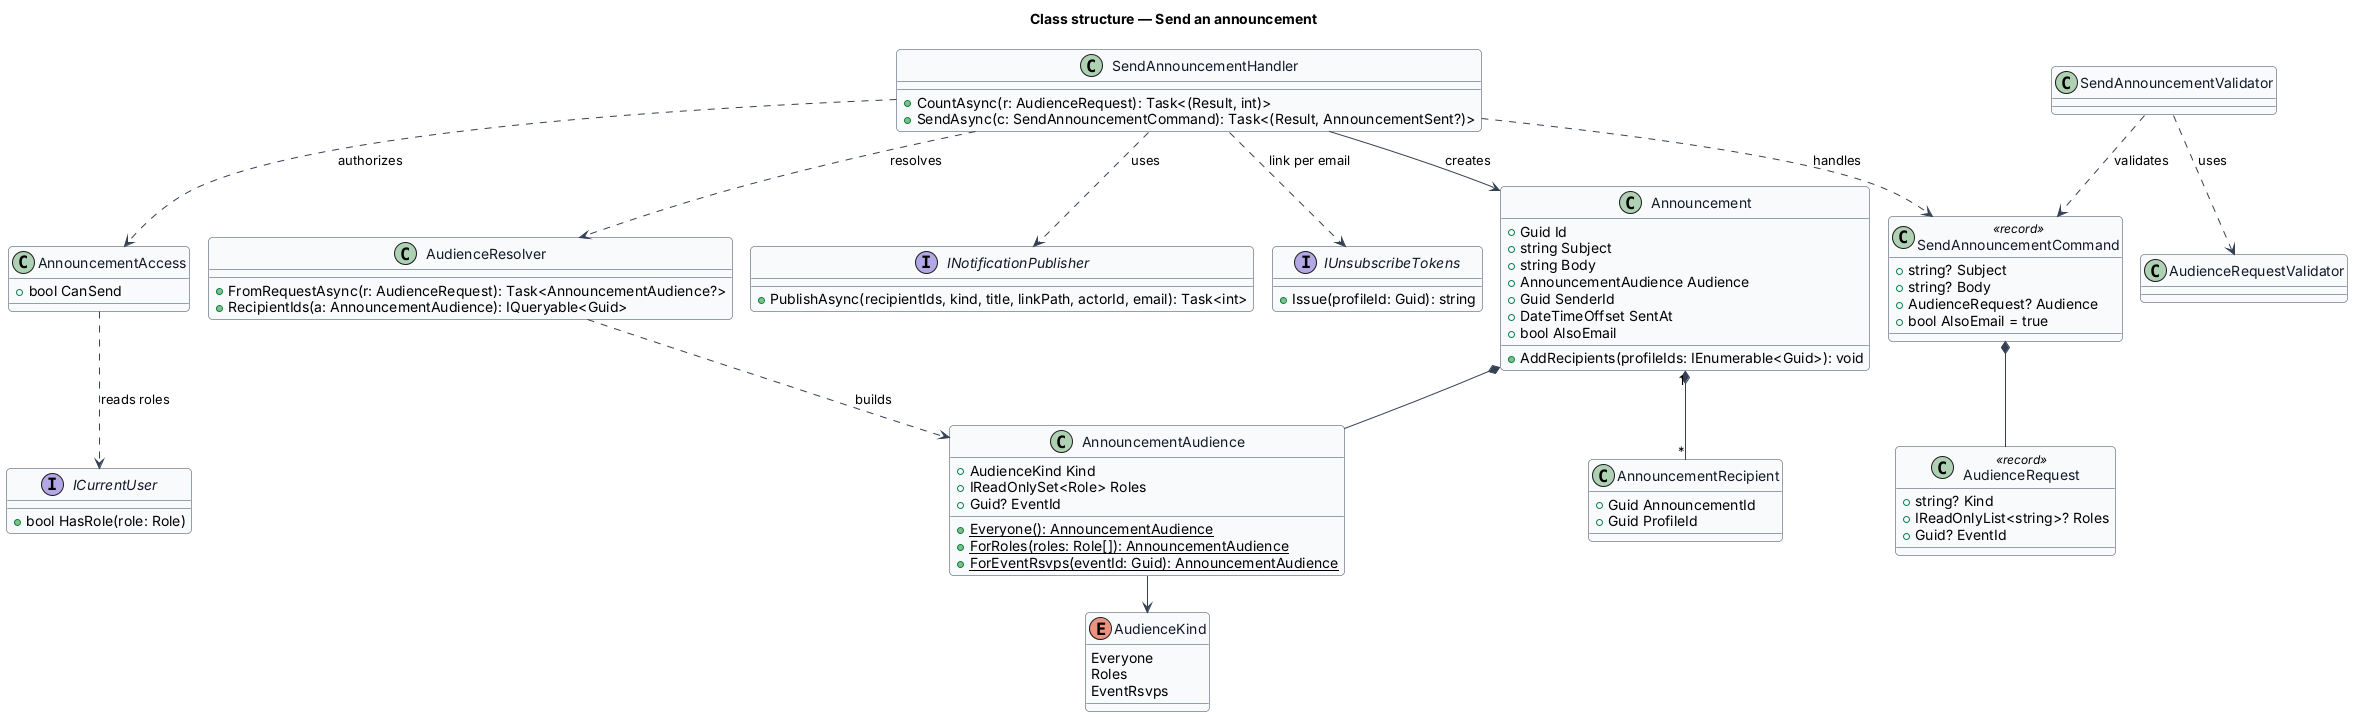

The diagram above was rendered by PlantUML. Its source (embedded in the PNG):
@startuml
!pragma layout smetana
skinparam backgroundColor #FFFFFF
skinparam shadowing false
skinparam roundcorner 8
skinparam defaultFontName Arial
skinparam ArrowColor #344054
skinparam class {
  BorderColor #344054
  FontColor #101828
  BackgroundColor #F9FAFB
}
title Class structure — Send an announcement
enum AudienceKind {
  Everyone
  Roles
  EventRsvps
}
class AnnouncementAudience {
  +AudienceKind Kind
  +IReadOnlySet<Role> Roles
  +Guid? EventId
  +{static} Everyone(): AnnouncementAudience
  +{static} ForRoles(roles: Role[]): AnnouncementAudience
  +{static} ForEventRsvps(eventId: Guid): AnnouncementAudience
}
class Announcement {
  +Guid Id
  +string Subject
  +string Body
  +AnnouncementAudience Audience
  +Guid SenderId
  +DateTimeOffset SentAt
  +bool AlsoEmail
  +AddRecipients(profileIds: IEnumerable<Guid>): void
}
class AnnouncementRecipient {
  +Guid AnnouncementId
  +Guid ProfileId
}
class AudienceRequest <<record>> {
  +string? Kind
  +IReadOnlyList<string>? Roles
  +Guid? EventId
}
class SendAnnouncementCommand <<record>> {
  +string? Subject
  +string? Body
  +AudienceRequest? Audience
  +bool AlsoEmail = true
}
class SendAnnouncementHandler {
  +CountAsync(r: AudienceRequest): Task<(Result, int)>
  +SendAsync(c: SendAnnouncementCommand): Task<(Result, AnnouncementSent?)>
}
class AudienceRequestValidator
class SendAnnouncementValidator
class AnnouncementAccess {
  +bool CanSend
}
class AudienceResolver {
  +FromRequestAsync(r: AudienceRequest): Task<AnnouncementAudience?>
  +RecipientIds(a: AnnouncementAudience): IQueryable<Guid>
}
interface INotificationPublisher {
  +PublishAsync(recipientIds, kind, title, linkPath, actorId, email): Task<int>
}
interface IUnsubscribeTokens {
  +Issue(profileId: Guid): string
}
interface ICurrentUser {
  +bool HasRole(role: Role)
}
AnnouncementAudience --> AudienceKind
Announcement *-- AnnouncementAudience
Announcement "1" *-- "*" AnnouncementRecipient
SendAnnouncementCommand *-- AudienceRequest
SendAnnouncementHandler ..> SendAnnouncementCommand : handles
SendAnnouncementValidator ..> SendAnnouncementCommand : validates
SendAnnouncementValidator ..> AudienceRequestValidator : uses
AnnouncementAccess ..> ICurrentUser : reads roles
SendAnnouncementHandler ..> AnnouncementAccess : authorizes
SendAnnouncementHandler ..> AudienceResolver : resolves
AudienceResolver ..> AnnouncementAudience : builds
SendAnnouncementHandler ..> IUnsubscribeTokens : link per email
SendAnnouncementHandler ..> INotificationPublisher : uses
SendAnnouncementHandler --> Announcement : creates
@enduml